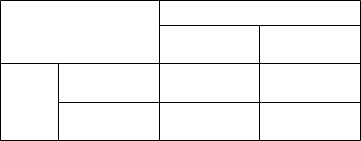

The diagram above was exported from draw.io. Its source (the exported page's mxGraphModel, read from the mxfile embedded in the PNG):
<mxGraphModel dx="765" dy="779" grid="1" gridSize="10" guides="1" tooltips="1" connect="1" arrows="1" fold="1" page="1" pageScale="1" pageWidth="827" pageHeight="1169" math="0" shadow="0">
  <root>
    <mxCell id="0" />
    <mxCell id="1" parent="0" />
    <mxCell id="176" value="" style="shape=table;startSize=0;container=1;collapsible=0;childLayout=tableLayout;" vertex="1" parent="1">
      <mxGeometry x="210" y="230" width="360" height="140" as="geometry" />
    </mxCell>
    <mxCell id="177" value="" style="shape=tableRow;horizontal=0;startSize=0;swimlaneHead=0;swimlaneBody=0;top=0;left=0;bottom=0;right=0;collapsible=0;dropTarget=0;fillColor=none;points=[[0,0.5],[1,0.5]];portConstraint=eastwest;" vertex="1" parent="176">
      <mxGeometry width="360" height="25" as="geometry" />
    </mxCell>
    <mxCell id="178" value="" style="shape=partialRectangle;html=1;whiteSpace=wrap;connectable=0;overflow=hidden;fillColor=none;top=0;left=0;bottom=0;right=0;pointerEvents=1;colspan=2;rowspan=2;" vertex="1" parent="177">
      <mxGeometry width="159" height="63" as="geometry">
        <mxRectangle width="58" height="25" as="alternateBounds" />
      </mxGeometry>
    </mxCell>
    <mxCell id="180" value="" style="shape=partialRectangle;html=1;whiteSpace=wrap;connectable=0;overflow=hidden;fillColor=none;top=0;left=0;bottom=0;right=0;pointerEvents=1;colspan=2;" vertex="1" parent="177">
      <mxGeometry x="159" width="201" height="25" as="geometry">
        <mxRectangle width="100" height="25" as="alternateBounds" />
      </mxGeometry>
    </mxCell>
    <mxCell id="182" value="" style="shape=tableRow;horizontal=0;startSize=0;swimlaneHead=0;swimlaneBody=0;top=0;left=0;bottom=0;right=0;collapsible=0;dropTarget=0;fillColor=none;points=[[0,0.5],[1,0.5]];portConstraint=eastwest;" vertex="1" parent="176">
      <mxGeometry y="25" width="360" height="38" as="geometry" />
    </mxCell>
    <mxCell id="185" value="" style="shape=partialRectangle;html=1;whiteSpace=wrap;connectable=0;overflow=hidden;fillColor=none;top=0;left=0;bottom=0;right=0;pointerEvents=1;" vertex="1" parent="182">
      <mxGeometry x="159" width="100" height="38" as="geometry">
        <mxRectangle width="100" height="38" as="alternateBounds" />
      </mxGeometry>
    </mxCell>
    <mxCell id="186" value="" style="shape=partialRectangle;html=1;whiteSpace=wrap;connectable=0;overflow=hidden;fillColor=none;top=0;left=0;bottom=0;right=0;pointerEvents=1;" vertex="1" parent="182">
      <mxGeometry x="259" width="101" height="38" as="geometry">
        <mxRectangle width="101" height="38" as="alternateBounds" />
      </mxGeometry>
    </mxCell>
    <mxCell id="187" value="" style="shape=tableRow;horizontal=0;startSize=0;swimlaneHead=0;swimlaneBody=0;top=0;left=0;bottom=0;right=0;collapsible=0;dropTarget=0;fillColor=none;points=[[0,0.5],[1,0.5]];portConstraint=eastwest;" vertex="1" parent="176">
      <mxGeometry y="63" width="360" height="39" as="geometry" />
    </mxCell>
    <mxCell id="188" value="" style="shape=partialRectangle;html=1;whiteSpace=wrap;connectable=0;overflow=hidden;fillColor=none;top=0;left=0;bottom=0;right=0;pointerEvents=1;rowspan=2;" vertex="1" parent="187">
      <mxGeometry width="58" height="77" as="geometry">
        <mxRectangle width="58" height="39" as="alternateBounds" />
      </mxGeometry>
    </mxCell>
    <mxCell id="189" value="" style="shape=partialRectangle;html=1;whiteSpace=wrap;connectable=0;overflow=hidden;fillColor=none;top=0;left=0;bottom=0;right=0;pointerEvents=1;" vertex="1" parent="187">
      <mxGeometry x="58" width="101" height="39" as="geometry">
        <mxRectangle width="101" height="39" as="alternateBounds" />
      </mxGeometry>
    </mxCell>
    <mxCell id="190" value="" style="shape=partialRectangle;html=1;whiteSpace=wrap;connectable=0;overflow=hidden;fillColor=none;top=0;left=0;bottom=0;right=0;pointerEvents=1;" vertex="1" parent="187">
      <mxGeometry x="159" width="100" height="39" as="geometry">
        <mxRectangle width="100" height="39" as="alternateBounds" />
      </mxGeometry>
    </mxCell>
    <mxCell id="191" value="" style="shape=partialRectangle;html=1;whiteSpace=wrap;connectable=0;overflow=hidden;fillColor=none;top=0;left=0;bottom=0;right=0;pointerEvents=1;" vertex="1" parent="187">
      <mxGeometry x="259" width="101" height="39" as="geometry">
        <mxRectangle width="101" height="39" as="alternateBounds" />
      </mxGeometry>
    </mxCell>
    <mxCell id="192" value="" style="shape=tableRow;horizontal=0;startSize=0;swimlaneHead=0;swimlaneBody=0;top=0;left=0;bottom=0;right=0;collapsible=0;dropTarget=0;fillColor=none;points=[[0,0.5],[1,0.5]];portConstraint=eastwest;" vertex="1" parent="176">
      <mxGeometry y="102" width="360" height="38" as="geometry" />
    </mxCell>
    <mxCell id="194" value="" style="shape=partialRectangle;html=1;whiteSpace=wrap;connectable=0;overflow=hidden;fillColor=none;top=0;left=0;bottom=0;right=0;pointerEvents=1;" vertex="1" parent="192">
      <mxGeometry x="58" width="101" height="38" as="geometry">
        <mxRectangle width="101" height="38" as="alternateBounds" />
      </mxGeometry>
    </mxCell>
    <mxCell id="195" value="" style="shape=partialRectangle;html=1;whiteSpace=wrap;connectable=0;overflow=hidden;fillColor=none;top=0;left=0;bottom=0;right=0;pointerEvents=1;" vertex="1" parent="192">
      <mxGeometry x="159" width="100" height="38" as="geometry">
        <mxRectangle width="100" height="38" as="alternateBounds" />
      </mxGeometry>
    </mxCell>
    <mxCell id="196" value="" style="shape=partialRectangle;html=1;whiteSpace=wrap;connectable=0;overflow=hidden;fillColor=none;top=0;left=0;bottom=0;right=0;pointerEvents=1;" vertex="1" parent="192">
      <mxGeometry x="259" width="101" height="38" as="geometry">
        <mxRectangle width="101" height="38" as="alternateBounds" />
      </mxGeometry>
    </mxCell>
  </root>
</mxGraphModel>